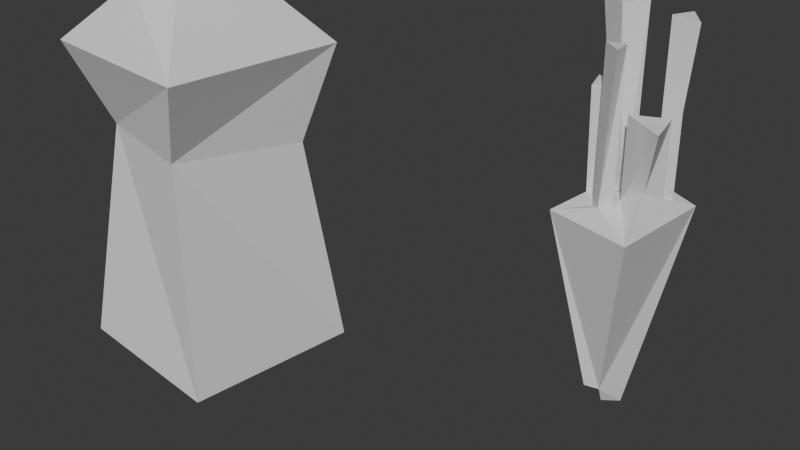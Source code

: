 # Source: everythingreal.blend  (saved by Blender 4.2.66; exported with 4.5.12 LTS)
import bpy
from mathutils import Matrix  # noqa: F401  (used for matrix-valued properties, if any)

bpy.ops.wm.read_factory_settings(use_empty=True)
scene = bpy.context.scene
scene.name = 'Scene'

# ---- collections
col_collection = bpy.data.collections.new('Collection'); scene.collection.children.link(col_collection)

# ---- materials (node trees are filled in below, after node groups)
mat_material = bpy.data.materials.new('Material')
mat_material.alpha_threshold = 0.0
mat_material.use_transparent_shadow = False
mat_material.roughness = 0.5
mat_material.line_color = (0.0, 0.0, 0.0, 1.0)
mat_material_001 = bpy.data.materials.new('Material.001')
mat_material_001.alpha_threshold = 0.0
mat_material_001.use_transparent_shadow = False
mat_material_001.roughness = 0.5
mat_material_001.line_color = (0.0, 0.0, 0.0, 1.0)

# ---- material node trees
mat_material.use_nodes = True; mat_material.node_tree.nodes.clear()
_N = mat_material.node_tree.nodes; _L = mat_material.node_tree.links
n0 = _N.new('ShaderNodeOutputMaterial'); n0.name = 'Material Output'; n0.location = (300, 300)
n1 = _N.new('ShaderNodeBsdfPrincipled'); n1.name = 'Principled BSDF'; n1.location = (10, 300)
n1.inputs[3].default_value = 1.45
_L.new(n1.outputs[0], n0.inputs[0])
n0.is_active_output = True
mat_material_001.use_nodes = True; mat_material_001.node_tree.nodes.clear()
_N = mat_material_001.node_tree.nodes; _L = mat_material_001.node_tree.links
n0 = _N.new('ShaderNodeOutputMaterial'); n0.name = 'Material Output'; n0.location = (300, 300)
n1 = _N.new('ShaderNodeBsdfPrincipled'); n1.name = 'Principled BSDF'; n1.location = (10, 300)
n1.inputs[3].default_value = 1.45
_L.new(n1.outputs[0], n0.inputs[0])
n0.is_active_output = True

# ---- world
world_world = bpy.data.worlds.new('World'); scene.world = world_world
world_world.use_nodes = True; world_world.node_tree.nodes.clear()
_N = world_world.node_tree.nodes; _L = world_world.node_tree.links
n0 = _N.new('ShaderNodeOutputWorld'); n0.name = 'World Output'; n0.location = (300, 300)
n1 = _N.new('ShaderNodeBackground'); n1.name = 'Background'; n1.location = (10, 300)
n1.inputs[0].default_value = (0.05088, 0.05088, 0.05088, 1.0)
_L.new(n1.outputs[0], n0.inputs[0])
n0.is_active_output = True
world_world.color = (0.05088, 0.05088, 0.05088)
world_world.sun_shadow_jitter_overblur = 0.0

# ---- cameras
cam_camera = bpy.data.cameras.new('Camera')
cam_camera.clip_end = 100.0
cam_camera.ortho_scale = 7.314

# ---- meshes
me_cube = bpy.data.meshes.new('Cube')
me_cube.from_pydata([(0.8939, 0.9007, 0.9245), (0.2197, 0.3407, -1.04), (0.8739, -0.9818, 0.8739), (0.07731, -0.1513, -0.8328), (-0.7979, 0.8356, 0.8708), (-0.05823, 0.2715, -1.021), (-0.7823, -0.7729, 0.8763), (-0.1604, -0.272, -0.8186), (0.4983, 0.7475, 1.024), (0.3535, 0.4574, 1.0), (0.6995, 0.5045, 1.001), (0.4658, 0.7956, 1.76), (0.3422, 0.4616, 1.76), (0.6883, 0.5087, 1.762), (0.6094, -0.2064, 1.161), (0.7236, 0.1851, 1.003), (0.1288, -0.1333, 1.002), (0.4398, 0.901, 2.5), (0.3274, 0.4729, 2.505), (0.8147, 0.5136, 2.486), (0.9952, -0.5753, 1.755), (0.7088, 0.1964, 1.748), (0.114, -0.122, 1.746), (-0.05368, 0.4316, 1.0), (-0.3182, 0.2661, 1.004), (-0.1246, 0.2406, 1.0), (-0.05368, 0.4316, 2.587), (-0.9018, 0.393, 2.564), (-0.3756, 0.1565, 2.561), (-0.4095, -0.3299, 1.03), (-0.3883, -0.1494, 1.016), (-0.1595, -0.08433, 1.001), (-0.3514, -0.493, 1.972), (-0.582, -0.007985, 1.971), (-0.1644, -0.07904, 1.972), (-0.07806, -0.5834, 1.003), (0.1033, -0.6875, 1.035), (0.2354, -0.4767, 1.004), (-0.1118, -0.5497, 2.356), (0.2889, -0.7998, 2.36), (0.2017, -0.443, 2.357), (0.03344, 0.01088, -1.0)], [], [(0, 4, 9, 8), (3, 2, 6, 7), (7, 6, 4, 5), (5, 1, 41), (1, 0, 14, 2, 3), (5, 4, 0, 1), (15, 16, 22, 21), (10, 8, 11, 13), (10, 9, 31, 29, 16, 15, 0, 8), (9, 10, 13, 12), (8, 9, 12, 11), (17, 18, 19), (0, 15, 14), (14, 16, 37, 36, 35, 6, 2), (14, 15, 21, 20), (20, 21, 22), (12, 13, 19, 18), (16, 14, 20, 22), (13, 11, 17, 19), (11, 12, 18, 17), (27, 28, 26), (6, 24, 23, 9, 4), (25, 23, 26, 28), (24, 25, 28, 27), (23, 24, 27, 26), (33, 32, 34), (29, 30, 31, 9, 23, 25, 24, 6), (31, 30, 33, 34), (29, 31, 34, 32), (30, 29, 32, 33), (38, 39, 40), (6, 35, 37, 16, 29), (37, 35, 38, 40), (36, 37, 40, 39), (35, 36, 39, 38), (41, 1, 3, 7, 5)])
_uv = me_cube.uv_layers.new(name='UVMap')
_uv.uv.foreach_set('vector', [0.625, 0.5, 0.875, 0.5, 0.7061, 0.5675, 0.6905, 0.526, 0.375, 0.75, 0.625, 0.75, 0.625, 1.0, 0.375, 1.0, 0.375, 0.0, 0.625, 0.0, 0.625, 0.25, 0.375, 0.25, 0.125, 0.5, 0.375, 0.5, 0.2543, 0.6272, 0.375, 0.5, 0.625, 0.5, 0.625, 0.6971, 0.625, 0.75, 0.375, 0.75, 0.375, 0.25, 0.625, 0.25, 0.625, 0.5, 0.375, 0.5, 0.6601, 0.6013, 0.7344, 0.6412, 0.7344, 0.6412, 0.6601, 0.6013, 0.6629, 0.5616, 0.6905, 0.526, 0.6905, 0.526, 0.6629, 0.5616, 0.6629, 0.5616, 0.7061, 0.5675, 0.7703, 0.6352, 0.7936, 0.687, 0.7344, 0.6412, 0.6601, 0.6013, 0.625, 0.5, 0.6905, 0.526, 0.7061, 0.5675, 0.6629, 0.5616, 0.6629, 0.5616, 0.7061, 0.5675, 0.6905, 0.526, 0.7061, 0.5675, 0.7061, 0.5675, 0.6905, 0.526, 0.6905, 0.526, 0.7061, 0.5675, 0.6629, 0.5616, 0.625, 0.5, 0.6601, 0.6013, 0.625, 0.6971, 0.625, 0.6971, 0.7344, 0.6412, 0.7213, 0.6839, 0.7106, 0.7283, 0.7603, 0.6974, 0.875, 0.75, 0.625, 0.75, 0.625, 0.6971, 0.6601, 0.6013, 0.6601, 0.6013, 0.625, 0.6971, 0.625, 0.6971, 0.6601, 0.6013, 0.7344, 0.6412, 0.7061, 0.5675, 0.6629, 0.5616, 0.6629, 0.5616, 0.7061, 0.5675, 0.7344, 0.6412, 0.625, 0.6971, 0.625, 0.6971, 0.7344, 0.6412, 0.6629, 0.5616, 0.6905, 0.526, 0.6905, 0.526, 0.6629, 0.5616, 0.6905, 0.526, 0.7061, 0.5675, 0.7061, 0.5675, 0.6905, 0.526, 0.8363, 0.5797, 0.7658, 0.5947, 0.7569, 0.5708, 0.875, 0.75, 0.8363, 0.5797, 0.7569, 0.5708, 0.7061, 0.5675, 0.875, 0.5, 0.7658, 0.5947, 0.7569, 0.5708, 0.7569, 0.5708, 0.7658, 0.5947, 0.8363, 0.5797, 0.7658, 0.5947, 0.7658, 0.5947, 0.8363, 0.5797, 0.7569, 0.5708, 0.8363, 0.5797, 0.8363, 0.5797, 0.7569, 0.5708, 0.8223, 0.6265, 0.7936, 0.687, 0.7703, 0.6352, 0.7936, 0.687, 0.8223, 0.6265, 0.7703, 0.6352, 0.7061, 0.5675, 0.7569, 0.5708, 0.7658, 0.5947, 0.8363, 0.5797, 0.875, 0.75, 0.7703, 0.6352, 0.8223, 0.6265, 0.8223, 0.6265, 0.7703, 0.6352, 0.7936, 0.687, 0.7703, 0.6352, 0.7703, 0.6352, 0.7936, 0.687, 0.8223, 0.6265, 0.7936, 0.687, 0.7936, 0.687, 0.8223, 0.6265, 0.7603, 0.6974, 0.7106, 0.7283, 0.7213, 0.6839, 0.875, 0.75, 0.7603, 0.6974, 0.7213, 0.6839, 0.7344, 0.6412, 0.7936, 0.687, 0.7213, 0.6839, 0.7603, 0.6974, 0.7603, 0.6974, 0.7213, 0.6839, 0.7106, 0.7283, 0.7213, 0.6839, 0.7213, 0.6839, 0.7106, 0.7283, 0.7603, 0.6974, 0.7106, 0.7283, 0.7106, 0.7283, 0.7603, 0.6974, 0.2543, 0.6272, 0.375, 0.5, 0.375, 0.75, 0.125, 0.75, 0.125, 0.5])
_ca = me_cube.color_attributes.new('Attribute', 'BYTE_COLOR', 'CORNER')
_ca.data.foreach_set('color', [1.0, 0.1746, 0.01521, 1.0, 1.0, 0.1779, 0.0185, 1.0, 1.0, 0.1912, 0.0319, 1.0, 0.1221, 1.0, 0.3278, 1.0, 1.0, 0.1746, 0.01444, 1.0, 1.0, 0.2918, 0.1441, 1.0, 1.0, 0.1812, 0.01938, 1.0, 1.0, 0.1779, 0.0185, 1.0, 1.0, 0.1779, 0.0185, 1.0, 1.0, 0.1812, 0.01938, 1.0, 1.0, 0.1779, 0.0185, 1.0, 1.0, 0.1779, 0.01521, 1.0, 1.0, 0.1779, 0.01521, 1.0, 1.0, 0.1845, 0.02217, 1.0, 1.0, 0.1746, 0.0137, 1.0, 1.0, 0.1845, 0.02217, 1.0, 1.0, 0.1746, 0.01521, 1.0, 1.0, 0.1779, 0.0185, 1.0, 1.0, 0.2918, 0.1441, 1.0, 1.0, 0.1746, 0.01444, 1.0, 1.0, 0.1779, 0.01521, 1.0, 1.0, 0.1779, 0.0185, 1.0, 1.0, 0.1746, 0.01521, 1.0, 1.0, 0.1845, 0.02217, 1.0, 1.0, 0.1746, 0.01521, 1.0, 1.0, 0.1845, 0.02122, 1.0, 0.4125, 1.0, 0.5583, 1.0, 0.1221, 1.0, 0.3278, 1.0, 0.147, 0.9734, 0.3185, 1.0, 0.1221, 1.0, 0.3278, 1.0, 0.1221, 1.0, 0.3325, 1.0, 0.3515, 1.0, 0.5149, 1.0, 0.147, 0.9734, 0.3185, 1.0, 1.0, 0.1912, 0.0319, 1.0, 0.2051, 0.9047, 0.2918, 1.0, 0.7305, 0.3916, 0.09759, 1.0, 1.0, 0.1845, 0.02122, 1.0, 1.0, 0.1746, 0.01521, 1.0, 1.0, 0.1746, 0.01521, 1.0, 0.1221, 1.0, 0.3278, 1.0, 1.0, 0.1912, 0.0319, 1.0, 0.147, 0.9734, 0.3185, 1.0, 0.3515, 1.0, 0.5149, 1.0, 0.1221, 1.0, 0.3325, 1.0, 0.1221, 1.0, 0.3278, 1.0, 1.0, 0.1912, 0.0319, 1.0, 0.1221, 1.0, 0.3325, 1.0, 0.1221, 1.0, 0.3325, 1.0, 0.1221, 1.0, 0.3325, 1.0, 0.2346, 1.0, 0.4233, 1.0, 0.2874, 1.0, 0.4621, 1.0, 1.0, 0.1746, 0.01521, 1.0, 1.0, 0.1746, 0.01521, 1.0, 1.0, 0.1779, 0.0185, 1.0, 1.0, 0.1779, 0.0185, 1.0, 1.0, 0.1845, 0.02122, 1.0, 1.0, 0.1746, 0.01444, 1.0, 0.9911, 0.2423, 0.09084, 1.0, 1.0, 0.1981, 0.0382, 1.0, 1.0, 0.1812, 0.01938, 1.0, 1.0, 0.2918, 0.1441, 1.0, 1.0, 0.1779, 0.0185, 1.0, 1.0, 0.1746, 0.01521, 1.0, 0.1221, 1.0, 0.3278, 1.0, 0.4397, 1.0, 0.5841, 1.0, 0.4397, 1.0, 0.5841, 1.0, 0.1221, 1.0, 0.3278, 1.0, 0.4125, 1.0, 0.5583, 1.0, 0.1221, 1.0, 0.3325, 1.0, 0.3515, 1.0, 0.5149, 1.0, 0.2874, 1.0, 0.4621, 1.0, 0.2346, 1.0, 0.4233, 1.0, 1.0, 0.1845, 0.02122, 1.0, 1.0, 0.1779, 0.0185, 1.0, 0.4397, 1.0, 0.5841, 1.0, 0.4125, 1.0, 0.5583, 1.0, 0.3515, 1.0, 0.5149, 1.0, 0.1221, 1.0, 0.3325, 1.0, 0.1221, 1.0, 0.3325, 1.0, 0.2874, 1.0, 0.4621, 1.0, 0.1221, 1.0, 0.3325, 1.0, 0.1221, 1.0, 0.3325, 1.0, 0.2346, 1.0, 0.4233, 1.0, 0.1221, 1.0, 0.3325, 1.0, 0.227, 1.0, 0.4125, 1.0, 0.1329, 1.0, 0.3419, 1.0, 0.2961, 1.0, 0.4678, 1.0, 1.0, 0.1812, 0.01938, 1.0, 0.2623, 0.8388, 0.2664, 1.0, 0.2051, 0.8963, 0.2874, 1.0, 1.0, 0.1912, 0.0319, 1.0, 1.0, 0.1779, 0.0185, 1.0, 0.5271, 0.5711, 0.162, 1.0, 0.2051, 0.8963, 0.2874, 1.0, 0.2961, 1.0, 0.4678, 1.0, 0.1329, 1.0, 0.3419, 1.0, 0.2623, 0.8388, 0.2664, 1.0, 0.5271, 0.5711, 0.162, 1.0, 0.1329, 1.0, 0.3419, 1.0, 0.227, 1.0, 0.4125, 1.0, 0.2051, 0.8963, 0.2874, 1.0, 0.2623, 0.8388, 0.2664, 1.0, 0.227, 1.0, 0.4125, 1.0, 0.2961, 1.0, 0.4678, 1.0, 0.1221, 1.0, 0.3325, 1.0, 0.1384, 1.0, 0.3419, 1.0, 0.1845, 1.0, 0.3813, 1.0, 0.7305, 0.3916, 0.09759, 1.0, 0.1714, 0.9387, 0.3095, 1.0, 0.2051, 0.9047, 0.2918, 1.0, 1.0, 0.1912, 0.0319, 1.0, 0.2051, 0.8963, 0.2874, 1.0, 0.5271, 0.5711, 0.162, 1.0, 0.2623, 0.8388, 0.2664, 1.0, 1.0, 0.1812, 0.01938, 1.0, 0.2051, 0.9047, 0.2918, 1.0, 0.1714, 0.9387, 0.3095, 1.0, 0.1221, 1.0, 0.3325, 1.0, 0.1845, 1.0, 0.3813, 1.0, 0.7305, 0.3916, 0.09759, 1.0, 0.2051, 0.9047, 0.2918, 1.0, 0.1845, 1.0, 0.3813, 1.0, 0.1384, 1.0, 0.3419, 1.0, 0.1714, 0.9387, 0.3095, 1.0, 0.7305, 0.3916, 0.09759, 1.0, 0.1384, 1.0, 0.3419, 1.0, 0.1221, 1.0, 0.3325, 1.0, 0.1221, 1.0, 0.3278, 1.0, 0.2462, 1.0, 0.4287, 1.0, 0.1714, 1.0, 0.3712, 1.0, 1.0, 0.1812, 0.01938, 1.0, 1.0, 0.1981, 0.0382, 1.0, 1.0, 0.1746, 0.01444, 1.0, 1.0, 0.1845, 0.02122, 1.0, 0.7305, 0.3916, 0.09759, 1.0, 1.0, 0.1746, 0.01444, 1.0, 1.0, 0.1981, 0.0382, 1.0, 0.1221, 1.0, 0.3278, 1.0, 0.1714, 1.0, 0.3712, 1.0, 0.9911, 0.2423, 0.09084, 1.0, 1.0, 0.1746, 0.01444, 1.0, 0.1714, 1.0, 0.3712, 1.0, 0.2462, 1.0, 0.4287, 1.0, 1.0, 0.1981, 0.0382, 1.0, 0.9911, 0.2423, 0.09084, 1.0, 0.2462, 1.0, 0.4287, 1.0, 0.1221, 1.0, 0.3278, 1.0, 1.0, 0.1746, 0.0137, 1.0, 1.0, 0.1845, 0.02217, 1.0, 1.0, 0.1746, 0.01444, 1.0, 1.0, 0.1779, 0.0185, 1.0, 1.0, 0.1779, 0.01521, 1.0])
me_cube.materials.append(mat_material)
me_cube.use_mirror_vertex_groups = False
me_cube.update()
me_cube_001 = bpy.data.meshes.new('Cube.001')
me_cube_001.from_pydata([(0.8183, 0.6522, 1.409), (1.0, 1.0, -1.0), (0.6059, -0.8101, 1.515), (1.002, -1.014, -1.0), (-0.6869, 0.7633, 1.45), (-1.0, 1.0, -1.0), (-0.83, -0.5752, 1.473), (-1.0, -1.0, -1.0), (0.9985, 1.007, 2.451), (1.011, -1.011, 2.453), (-0.9936, 1.0, 2.455), (-1.0, -1.0, 2.457), (0.5668, 0.5896, 2.938), (0.4894, -0.5076, 3.102), (-0.405, 0.4122, 3.196), (-0.2017, -0.5612, 3.134), (0.5112, -0.1933, 3.056), (-0.05941, -0.549, 3.127), (-0.07755, -0.1976, 3.104), (0.5375, 0.1779, 3.0), (-0.03024, 0.1689, 3.138), (0.5037, 0.5003, 2.965), (-0.04385, 0.4171, 3.108), (1.011, -1.011, 2.453), (0.4894, -0.5076, 3.102), (0.5112, -0.1933, 3.056), (-0.05941, -0.549, 3.127), (-0.07755, -0.1976, 3.104), (0.4894, -0.5076, 3.102), (0.5112, -0.1933, 3.056), (-0.05941, -0.549, 3.127), (-0.07755, -0.1976, 3.104), (0.5574, -0.4855, 4.488), (0.6195, 0.07426, 4.436), (0.05885, -0.5133, 4.5), (-0.04618, 0.0352, 4.49), (0.9534, 0.2092, 4.842), (0.3993, 0.2141, 4.983), (0.9678, 0.901, 4.807), (0.4174, 0.8128, 4.95), (0.611, -0.2978, 5.108), (0.6328, 0.01651, 5.062), (0.06221, -0.3392, 5.133), (0.04407, 0.0122, 5.11), (1.153, 0.5167, 5.554), (0.5849, 0.5078, 5.692), (1.119, 0.8391, 5.519), (0.5713, 0.756, 5.662), (-0.8686, 0.3316, 0.02851), (-0.9296, 0.2745, -0.4493), (-0.937, -0.3778, -0.5069), (-0.8758, -0.3071, -0.01354), (0.5279, -1.013, -0.9403), (-1.274, 0.1155, -0.02561), (-1.387, 0.248, -0.3896), (-1.397, -0.3497, -0.391), (-1.298, -0.3412, 0.06118), (1.011, -1.011, 2.453), (1.011, -1.011, 2.453)], [(3, 52)], [(2, 0, 8, 9), (3, 2, 6, 7), (7, 6, 4, 5, 48, 51, 50), (5, 1, 3, 7), (1, 0, 2, 3), (5, 4, 0, 1), (8, 10, 14, 12), (0, 4, 10, 8), (6, 2, 9, 11), (4, 6, 11, 10), (12, 14, 22, 21, 19), (9, 8, 12, 19, 16, 13), (10, 11, 15, 14), (11, 9, 13, 17, 15), (13, 9, 23, 24), (19, 20, 22, 14, 15, 17, 18, 16), (21, 22, 39, 38), (25, 27, 31, 29), (16, 18, 27, 25), (17, 13, 24, 26), (13, 16, 25, 24), (18, 17, 26, 27), (31, 30, 34, 35), (26, 24, 28, 30), (24, 25, 29, 28), (27, 26, 30, 31), (33, 35, 43, 41), (28, 29, 33, 32), (29, 31, 35, 33), (30, 28, 32, 34), (38, 39, 47, 46), (20, 19, 36, 37), (22, 20, 37, 39), (19, 21, 38, 36), (41, 43, 42, 40), (34, 32, 40, 42), (35, 34, 42, 43), (32, 33, 41, 40), (45, 44, 46, 47), (37, 36, 44, 45), (39, 37, 45, 47), (36, 38, 46, 44), (55, 56, 53, 54), (50, 51, 56, 55), (49, 48, 5, 7, 50), (48, 49, 54, 53), (51, 48, 53, 56), (49, 50, 55, 54), (23, 9, 57, 58)])
_uv = me_cube_001.uv_layers.new(name='UVMap')
_uv.uv.foreach_set('vector', [0.625, 0.75, 0.625, 0.5, 0.625, 0.5, 0.625, 0.75, 0.375, 0.75, 0.625, 0.75, 0.625, 1.0, 0.375, 1.0, 0.375, 0.0, 0.625, 0.0, 0.625, 0.25, 0.375, 0.25, 0.4798, 0.1671, 0.4754, 0.07542, 0.4252, 0.07252, 0.125, 0.5, 0.375, 0.5, 0.375, 0.75, 0.125, 0.75, 0.375, 0.5, 0.625, 0.5, 0.625, 0.75, 0.375, 0.75, 0.375, 0.25, 0.625, 0.25, 0.625, 0.5, 0.375, 0.5, 0.625, 0.5, 0.625, 0.25, 0.625, 0.25, 0.625, 0.5, 0.625, 0.5, 0.625, 0.25, 0.625, 0.25, 0.625, 0.5, 0.625, 1.0, 0.625, 0.75, 0.625, 0.75, 0.625, 1.0, 0.625, 0.25, 0.625, 0.0, 0.625, 0.0, 0.625, 0.25, 0.625, 0.5, 0.875, 0.5, 0.7835, 0.5147, 0.6405, 0.5182, 0.625, 0.5943, 0.625, 0.75, 0.625, 0.5, 0.625, 0.5, 0.625, 0.5943, 0.625, 0.6793, 0.625, 0.75, 0.625, 0.25, 0.625, 0.0, 0.625, 0.0, 0.625, 0.25, 0.625, 1.0, 0.625, 0.75, 0.625, 0.75, 0.625, 0.9485, 0.625, 1.0, 0.625, 0.75, 0.625, 0.75, 0.625, 0.75, 0.625, 0.75, 0.625, 0.5943, 0.7877, 0.5753, 0.7835, 0.5147, 0.875, 0.5, 0.875, 0.75, 0.8235, 0.75, 0.8122, 0.6628, 0.625, 0.6793, 0.6405, 0.5182, 0.7835, 0.5147, 0.7835, 0.5147, 0.6405, 0.5182, 0.625, 0.6793, 0.8122, 0.6628, 0.8122, 0.6628, 0.625, 0.6793, 0.625, 0.6793, 0.8122, 0.6628, 0.8122, 0.6628, 0.625, 0.6793, 0.625, 0.9485, 0.625, 0.75, 0.625, 0.75, 0.625, 0.9485, 0.625, 0.75, 0.625, 0.6793, 0.625, 0.6793, 0.625, 0.75, 0.8122, 0.6628, 0.8235, 0.75, 0.8235, 0.75, 0.8122, 0.6628, 0.8122, 0.6628, 0.8235, 0.75, 0.8235, 0.75, 0.8122, 0.6628, 0.625, 0.9485, 0.625, 0.75, 0.625, 0.75, 0.625, 0.9485, 0.625, 0.75, 0.625, 0.6793, 0.625, 0.6793, 0.625, 0.75, 0.8122, 0.6628, 0.8235, 0.75, 0.8235, 0.75, 0.8122, 0.6628, 0.625, 0.6793, 0.8122, 0.6628, 0.8122, 0.6628, 0.625, 0.6793, 0.625, 0.75, 0.625, 0.6793, 0.625, 0.6793, 0.625, 0.75, 0.625, 0.6793, 0.8122, 0.6628, 0.8122, 0.6628, 0.625, 0.6793, 0.625, 0.9485, 0.625, 0.75, 0.625, 0.75, 0.625, 0.9485, 0.6405, 0.5182, 0.7835, 0.5147, 0.7835, 0.5147, 0.6405, 0.5182, 0.7877, 0.5753, 0.625, 0.5943, 0.625, 0.5943, 0.7877, 0.5753, 0.7835, 0.5147, 0.7877, 0.5753, 0.7877, 0.5753, 0.7835, 0.5147, 0.625, 0.5943, 0.6405, 0.5182, 0.6405, 0.5182, 0.625, 0.5943, 0.625, 0.6793, 0.8122, 0.6628, 0.8235, 0.75, 0.625, 0.75, 0.625, 0.9485, 0.625, 0.75, 0.625, 0.75, 0.625, 0.9485, 0.8122, 0.6628, 0.8235, 0.75, 0.8235, 0.75, 0.8122, 0.6628, 0.625, 0.75, 0.625, 0.6793, 0.625, 0.6793, 0.625, 0.75, 0.7877, 0.5753, 0.625, 0.5943, 0.6405, 0.5182, 0.7835, 0.5147, 0.7877, 0.5753, 0.625, 0.5943, 0.625, 0.5943, 0.7877, 0.5753, 0.7835, 0.5147, 0.7877, 0.5753, 0.7877, 0.5753, 0.7835, 0.5147, 0.625, 0.5943, 0.6405, 0.5182, 0.6405, 0.5182, 0.625, 0.5943, 0.4252, 0.07252, 0.4754, 0.07542, 0.4798, 0.1671, 0.4311, 0.1585, 0.4252, 0.07252, 0.4754, 0.07542, 0.4754, 0.07542, 0.4252, 0.07252, 0.4311, 0.1585, 0.4798, 0.1671, 0.375, 0.25, 0.375, 0.0, 0.4252, 0.07252, 0.4798, 0.1671, 0.4311, 0.1585, 0.4311, 0.1585, 0.4798, 0.1671, 0.4754, 0.07542, 0.4798, 0.1671, 0.4798, 0.1671, 0.4754, 0.07542, 0.4311, 0.1585, 0.4252, 0.07252, 0.4252, 0.07252, 0.4311, 0.1585, 0.625, 0.75, 0.625, 0.75, 0.625, 0.75, 0.625, 0.75])
_ca = me_cube_001.color_attributes.new('Attribute', 'BYTE_COLOR', 'CORNER')
_ca.data.foreach_set('color', [1.0, 0.1912, 0.3467, 1.0, 1.0, 0.1878, 0.3419, 1.0, 1.0, 0.2623, 0.4072, 1.0, 1.0, 0.1878, 0.3419, 1.0, 1.0, 1.0, 1.0, 1.0, 1.0, 0.1912, 0.3467, 1.0, 1.0, 0.2086, 0.3613, 1.0, 1.0, 1.0, 1.0, 1.0, 1.0, 1.0, 1.0, 1.0, 1.0, 0.2086, 0.3613, 1.0, 1.0, 0.1878, 0.3419, 1.0, 1.0, 1.0, 1.0, 1.0, 1.0, 1.0, 1.0, 1.0, 1.0, 1.0, 1.0, 1.0, 1.0, 1.0, 1.0, 1.0, 1.0, 1.0, 1.0, 1.0, 1.0, 1.0, 1.0, 1.0, 1.0, 1.0, 1.0, 1.0, 1.0, 1.0, 1.0, 1.0, 1.0, 1.0, 1.0, 1.0, 1.0, 0.1878, 0.3419, 1.0, 1.0, 0.1912, 0.3467, 1.0, 1.0, 1.0, 1.0, 1.0, 1.0, 1.0, 1.0, 1.0, 1.0, 0.1878, 0.3419, 1.0, 1.0, 0.1878, 0.3419, 1.0, 1.0, 1.0, 1.0, 1.0, 1.0, 0.2623, 0.4072, 1.0, 1.0, 0.3231, 0.4564, 1.0, 1.0, 1.0, 1.0, 1.0, 1.0, 1.0, 1.0, 1.0, 1.0, 0.1878, 0.3419, 1.0, 1.0, 0.1878, 0.3419, 1.0, 1.0, 0.3231, 0.4564, 1.0, 1.0, 0.2623, 0.4072, 1.0, 1.0, 0.2086, 0.3613, 1.0, 1.0, 0.1912, 0.3467, 1.0, 1.0, 0.1878, 0.3419, 1.0, 1.0, 0.1878, 0.3419, 1.0, 1.0, 0.1878, 0.3419, 1.0, 1.0, 0.2086, 0.3613, 1.0, 1.0, 0.1878, 0.3419, 1.0, 1.0, 0.3231, 0.4564, 1.0, 1.0, 1.0, 1.0, 1.0, 1.0, 1.0, 1.0, 1.0, 1.0, 1.0, 1.0, 1.0, 1.0, 1.0, 1.0, 1.0, 1.0, 1.0, 1.0, 1.0, 1.0, 0.1878, 0.3419, 1.0, 1.0, 0.2623, 0.4072, 1.0, 1.0, 1.0, 1.0, 1.0, 1.0, 1.0, 1.0, 1.0, 1.0, 1.0, 1.0, 1.0, 1.0, 1.0, 1.0, 1.0, 1.0, 0.3231, 0.4564, 1.0, 1.0, 0.1878, 0.3419, 1.0, 1.0, 1.0, 1.0, 1.0, 1.0, 1.0, 1.0, 1.0, 1.0, 0.1878, 0.3419, 1.0, 1.0, 0.1878, 0.3419, 1.0, 1.0, 1.0, 1.0, 1.0, 1.0, 1.0, 1.0, 1.0, 1.0, 1.0, 1.0, 1.0, 1.0, 1.0, 1.0, 1.0, 1.0, 0.1878, 0.3419, 1.0, 1.0, 0.1878, 0.3419, 1.0, 1.0, 1.0, 1.0, 1.0, 1.0, 1.0, 1.0, 1.0, 1.0, 1.0, 1.0, 1.0, 1.0, 1.0, 1.0, 1.0, 1.0, 1.0, 1.0, 1.0, 1.0, 1.0, 1.0, 1.0, 1.0, 1.0, 1.0, 1.0, 1.0, 1.0, 1.0, 1.0, 1.0, 1.0, 1.0, 1.0, 1.0, 1.0, 1.0, 1.0, 1.0, 1.0, 1.0, 1.0, 1.0, 1.0, 1.0, 1.0, 1.0, 1.0, 1.0, 1.0, 1.0, 1.0, 1.0, 1.0, 1.0, 1.0, 1.0, 1.0, 1.0, 1.0, 1.0, 1.0, 1.0, 1.0, 1.0, 1.0, 1.0, 1.0, 1.0, 1.0, 1.0, 1.0, 1.0, 1.0, 1.0, 1.0, 1.0, 1.0, 1.0, 1.0, 1.0, 1.0, 1.0, 1.0, 1.0, 1.0, 1.0, 1.0, 1.0, 1.0, 1.0, 1.0, 1.0, 1.0, 1.0, 1.0, 1.0, 1.0, 1.0, 1.0, 1.0, 1.0, 1.0, 1.0, 1.0, 1.0, 1.0, 1.0, 1.0, 1.0, 1.0, 1.0, 1.0, 1.0, 1.0, 1.0, 1.0, 1.0, 1.0, 1.0, 1.0, 1.0, 1.0, 1.0, 1.0, 1.0, 1.0, 1.0, 1.0, 1.0, 1.0, 1.0, 1.0, 1.0, 1.0, 1.0, 1.0, 1.0, 1.0, 1.0, 1.0, 1.0, 1.0, 1.0, 1.0, 1.0, 1.0, 1.0, 1.0, 1.0, 1.0, 1.0, 1.0, 1.0, 1.0, 1.0, 1.0, 1.0, 1.0, 1.0, 1.0, 1.0, 1.0, 1.0, 1.0, 1.0, 1.0, 1.0, 1.0, 1.0, 1.0, 1.0, 1.0, 1.0, 1.0, 1.0, 1.0, 1.0, 1.0, 1.0, 1.0, 1.0, 1.0, 1.0, 1.0, 1.0, 1.0, 1.0, 1.0, 1.0, 1.0, 1.0, 1.0, 1.0, 1.0, 1.0, 1.0, 1.0, 1.0, 1.0, 1.0, 1.0, 1.0, 0.1946, 0.3515, 1.0, 1.0, 0.2159, 0.3663, 1.0, 1.0, 1.0, 1.0, 1.0, 1.0, 1.0, 1.0, 1.0, 1.0, 1.0, 1.0, 1.0, 1.0, 1.0, 1.0, 1.0, 1.0, 1.0, 1.0, 1.0, 1.0, 1.0, 1.0, 1.0, 1.0, 1.0, 1.0, 1.0, 1.0, 1.0, 1.0, 1.0, 1.0, 1.0, 1.0, 1.0, 1.0, 1.0, 1.0, 1.0, 1.0, 1.0, 1.0, 1.0, 1.0, 1.0, 1.0, 1.0, 1.0, 1.0, 1.0, 1.0, 1.0, 1.0, 1.0, 1.0, 1.0, 0.1912, 0.3467, 1.0, 1.0, 0.3419, 0.4735, 1.0, 1.0, 1.0, 1.0, 1.0, 1.0, 1.0, 1.0, 1.0, 1.0, 1.0, 1.0, 1.0, 1.0, 1.0, 1.0, 1.0, 1.0, 1.0, 1.0, 1.0, 1.0, 1.0, 1.0, 1.0, 1.0, 1.0, 1.0, 1.0, 1.0, 1.0, 1.0, 1.0, 1.0, 1.0, 1.0, 1.0, 1.0, 1.0, 1.0, 1.0, 1.0, 1.0, 1.0, 1.0, 1.0, 1.0, 1.0, 1.0, 1.0, 0.2159, 0.3663, 1.0, 1.0, 0.1946, 0.3515, 1.0, 1.0, 0.2086, 0.3613, 1.0, 1.0, 0.2086, 0.3613, 1.0, 1.0, 1.0, 1.0, 1.0, 1.0, 1.0, 1.0, 1.0, 1.0, 0.2086, 0.3613, 1.0, 1.0, 0.2086, 0.3613, 1.0, 1.0, 1.0, 1.0, 1.0, 1.0, 1.0, 1.0, 1.0, 1.0, 0.2086, 0.3613, 1.0, 1.0, 0.1946, 0.3515, 1.0, 1.0, 1.0, 1.0, 1.0, 1.0, 1.0, 1.0, 1.0, 1.0, 0.2159, 0.3663, 1.0, 1.0, 0.2086, 0.3613, 1.0, 1.0, 0.2086, 0.3613, 1.0, 1.0, 0.2122, 0.3663, 1.0, 1.0, 0.3419, 0.4735, 1.0, 1.0, 0.1912, 0.3467, 1.0, 1.0, 1.0, 1.0, 1.0, 1.0, 1.0, 1.0, 1.0, 1.0, 0.2122, 0.3663, 1.0, 1.0, 0.2086, 0.3613, 1.0, 1.0, 1.0, 1.0, 1.0, 1.0, 1.0, 1.0, 1.0, 1.0, 0.2086, 0.3613, 1.0, 1.0, 0.1912, 0.3467, 1.0, 1.0, 1.0, 1.0, 1.0, 1.0, 1.0, 1.0, 1.0, 1.0, 0.3419, 0.4735, 1.0, 1.0, 0.2122, 0.3663, 1.0, 1.0, 0.7758, 0.8228, 1.0, 1.0, 0.3968, 0.521, 1.0, 1.0, 0.1946, 0.3515, 1.0, 1.0, 0.2307, 0.3813, 1.0, 1.0, 1.0, 1.0, 1.0, 1.0, 1.0, 1.0, 1.0, 1.0, 0.3968, 0.521, 1.0, 1.0, 0.7758, 0.8228, 1.0, 1.0, 1.0, 1.0, 1.0, 1.0, 1.0, 1.0, 1.0, 1.0, 1.0, 1.0, 1.0, 1.0, 1.0, 1.0, 1.0, 1.0, 1.0, 1.0, 1.0, 1.0, 1.0, 1.0, 1.0, 1.0, 1.0, 1.0, 1.0, 1.0, 0.2307, 0.3813, 1.0, 1.0, 0.1946, 0.3515, 1.0, 1.0, 1.0, 1.0, 1.0, 1.0, 1.0, 1.0, 1.0, 1.0, 0.1946, 0.3515, 1.0, 1.0, 0.3968, 0.521, 1.0, 1.0, 1.0, 1.0, 1.0, 1.0, 1.0, 1.0, 1.0, 1.0, 0.7758, 0.8228, 1.0, 1.0, 0.2307, 0.3813, 1.0, 1.0, 0.1878, 0.3419, 1.0, 1.0, 0.1878, 0.3419, 1.0, 1.0, 0.1878, 0.3419, 1.0, 1.0, 0.1878, 0.3419, 1.0])
me_cube_001.materials.append(mat_material_001)
me_cube_001.use_mirror_vertex_groups = False
me_cube_001.update()

# ---- objects
ob_cube = bpy.data.objects.new('Cube', me_cube)
ob_camera = bpy.data.objects.new('Camera', cam_camera)
ob_cube_001 = bpy.data.objects.new('Cube.001', me_cube_001)

# ---- transforms, parenting, visibility, modifiers, constraints
ob_cube.location = (2.608, 0.0, 0.1301)
ob_cube.scale = (0.5, 0.5, 1.0)
ob_cube.lock_rotations_4d = False
ob_cube.empty_display_type = 'ARROWS'
ob_cube.lineart.crease_threshold = 0.0
ob_camera.location = (7.359, -6.926, 4.958)
ob_camera.rotation_euler = (1.109, 0.0, 0.8149)
ob_camera.lock_rotations_4d = False
ob_camera.empty_display_type = 'ARROWS'
ob_camera.color = (0.0, 0.0, 0.0, 0.0)
ob_camera.display_type = 'WIRE'
ob_camera.lineart.crease_threshold = 0.0
ob_cube_001.location = (-2.034, -0.8999, -0.8605)
ob_cube_001.lock_rotations_4d = False
ob_cube_001.empty_display_type = 'ARROWS'
ob_cube_001.lineart.crease_threshold = 0.0

# ---- collection membership
col_collection.objects.link(ob_cube)
col_collection.objects.link(ob_camera)
col_collection.objects.link(ob_cube_001)

# ---- scene / render settings (as saved in the file)
scene.camera = ob_camera
scene.frame_start = 1; scene.frame_end = 250; scene.frame_set(1)
scene.render.engine = 'BLENDER_EEVEE_NEXT'
bpy.context.view_layer.update()

# ---- added for rendering (the .blend has no usable light): sun
light_auto_sun = bpy.data.lights.new('AutoSun', 'SUN')
light_auto_sun.energy = 3.0
light_auto_sun.angle = 0.0523599
ob_auto_sun = bpy.data.objects.new('AutoSun', light_auto_sun)
scene.collection.objects.link(ob_auto_sun)
ob_auto_sun.rotation_euler = (0.872665, 0.174533, 0.523599)
bpy.context.view_layer.update()
